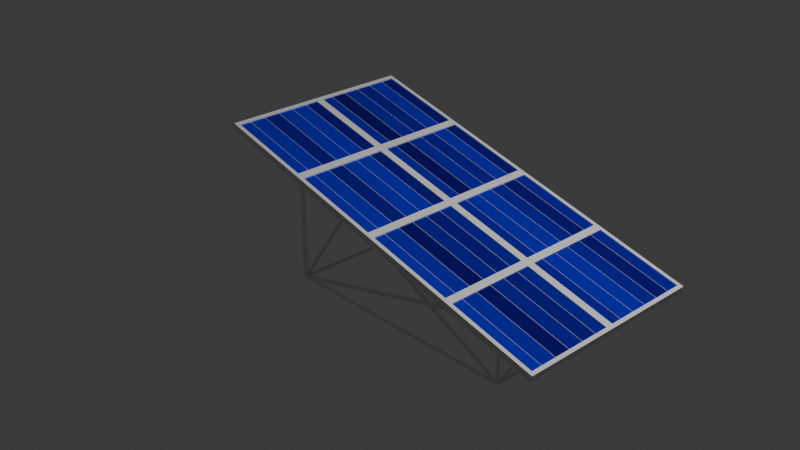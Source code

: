 # Source: SolarPanel.blend  (saved by Blender 4.0.36; exported with 4.5.12 LTS)
import bpy
from mathutils import Matrix  # noqa: F401  (used for matrix-valued properties, if any)

bpy.ops.wm.read_factory_settings(use_empty=True)
scene = bpy.context.scene
scene.name = 'Scene'

# ---- collections
col_collection = bpy.data.collections.new('Collection'); scene.collection.children.link(col_collection)

# ---- materials (node trees are filled in below, after node groups)
mat_material = bpy.data.materials.new('Material')
mat_material.alpha_threshold = 0.0
mat_material.use_transparent_shadow = False
mat_material.roughness = 0.5
mat_material.line_color = (0.0, 0.0, 0.0, 1.0)
mat_material_001 = bpy.data.materials.new('Material.001')
mat_material_001.use_transparent_shadow = False
mat_material_001.preview_render_type = 'FLAT'

# ---- material node trees
mat_material.use_nodes = True; mat_material.node_tree.nodes.clear()
_N = mat_material.node_tree.nodes; _L = mat_material.node_tree.links
n0 = _N.new('ShaderNodeOutputMaterial'); n0.name = 'Material Output'; n0.location = (300, 300)
n1 = _N.new('ShaderNodeBsdfPrincipled'); n1.name = 'Principled BSDF'; n1.location = (10, 300)
n1.inputs[3].default_value = 1.45
_L.new(n1.outputs[0], n0.inputs[0])
n0.is_active_output = True
mat_material_001.use_nodes = True; mat_material_001.node_tree.nodes.clear()
_N = mat_material_001.node_tree.nodes; _L = mat_material_001.node_tree.links
n0 = _N.new('ShaderNodeBsdfPrincipled'); n0.name = 'Principled BSDF'; n0.location = (10, 300)
n0.inputs[1].default_value = 0.4882
n0.inputs[2].default_value = 0.1142
n0.inputs[3].default_value = 1.45
n0.inputs[13].default_value = 0.06299
n1 = _N.new('ShaderNodeOutputMaterial'); n1.name = 'Material Output'; n1.location = (300, 300)
n2 = _N.new('ShaderNodeTexBrick'); n2.name = 'Brick Texture'; n2.location = (-190, 280)
n2.offset_frequency = 1
n2.squash_frequency = 1
n2.offset = 1.0
n2.squash = 0.3
n2.inputs[1].default_value = (0.0, 0.002269, 1.0, 1.0)
n2.inputs[2].default_value = (0.01901, 0.0, 0.1999, 1.0)
n2.inputs[3].default_value = (1.0, 1.0, 1.0, 1.0)
n2.inputs[4].default_value = 1.8
n2.inputs[5].default_value = 0.002
n2.inputs[8].default_value = 3.0
n2.inputs[9].default_value = 0.15
_L.new(n0.outputs[0], n1.inputs[0])
_L.new(n2.outputs[0], n0.inputs[0])
n1.is_active_output = True

# ---- world
world_world = bpy.data.worlds.new('World'); scene.world = world_world
world_world.use_nodes = True; world_world.node_tree.nodes.clear()
_N = world_world.node_tree.nodes; _L = world_world.node_tree.links
n0 = _N.new('ShaderNodeOutputWorld'); n0.name = 'World Output'; n0.location = (300, 300)
n1 = _N.new('ShaderNodeBackground'); n1.name = 'Background'; n1.location = (10, 300)
n1.inputs[0].default_value = (0.05088, 0.05088, 0.05088, 1.0)
_L.new(n1.outputs[0], n0.inputs[0])
n0.is_active_output = True
world_world.color = (0.05088, 0.05088, 0.05088)
world_world.use_sun_shadow = False
world_world.sun_shadow_jitter_overblur = 0.0

# ---- cameras
cam_camera = bpy.data.cameras.new('Camera')
cam_camera.clip_end = 100.0
cam_camera.ortho_scale = 7.314

# ---- lights
light_light = bpy.data.lights.new('Light', 'POINT')
light_light.transmission_factor = 0.0
light_light.use_soft_falloff = False
light_light.energy = 1000.0
light_light.shadow_soft_size = 0.1
light_light.shadow_maximum_resolution = 0.006
light_light.use_absolute_resolution = True

# ---- meshes
me_cube = bpy.data.meshes.new('Cube')
me_cube.from_pydata([(0.9569, 0.05513, 0.4761), (3.854, -1.504, -0.2752), (-1.928, -1.504, 1.273), (3.854, 1.614, -0.2752), (-1.928, 1.614, 1.273), (3.881, -1.504, -0.1756), (-1.901, -1.504, 1.372), (3.881, 1.614, -0.1756), (-1.901, 1.614, 1.372), (3.854, 0.05513, -0.2752), (-1.928, 0.05513, 1.273), (3.881, 0.05513, -0.1756), (-1.901, 0.05513, 1.372), (0.963, -1.504, 0.4987), (0.963, 1.614, 0.4987), (0.9897, -1.504, 0.5984), (0.9897, 1.614, 0.5984), (0.9897, 0.05513, 0.5984), (2.408, 1.614, 0.1117), (2.435, 1.614, 0.2114), (2.435, 0.05513, 0.2114), (2.408, -1.504, 0.1117), (2.435, -1.504, 0.2114), (-0.4824, -1.504, 0.8857), (-0.4558, -1.504, 0.9854), (-0.4824, 1.614, 0.8857), (-0.4558, 1.614, 0.9854), (-0.4558, 0.05513, 0.9854), (-0.5143, -0.005495, 1.001), (-1.843, -0.005495, 1.357), (-1.843, -1.443, 1.357), (-0.5143, -1.443, 1.001), (-0.5143, 1.553, 1.001), (-1.843, 1.553, 1.357), (-1.843, 0.1158, 1.357), (-0.5143, 0.1158, 1.001), (2.377, 1.553, 0.2271), (1.048, 1.553, 0.5827), (1.048, 0.1158, 0.5827), (2.377, 0.1158, 0.2271), (2.377, -0.005495, 0.2271), (1.048, -0.005495, 0.5827), (1.048, -1.443, 0.5827), (2.377, -1.443, 0.2271), (3.822, -0.005495, -0.1599), (2.494, -0.005495, 0.1957), (2.494, -1.443, 0.1957), (3.822, -1.443, -0.1599), (3.822, 1.553, -0.1599), (2.494, 1.553, 0.1957), (2.494, 0.1158, 0.1957), (3.822, 0.1158, -0.1599), (0.9311, 1.553, 0.6141), (-0.3972, 1.553, 0.9697), (-0.3972, 0.1158, 0.9697), (0.9311, 0.1158, 0.6141), (0.9311, -0.005495, 0.6141), (-0.3972, -0.005495, 0.9697), (-0.3972, -1.443, 0.9697), (0.9311, -1.443, 0.6141), (-1.848, -0.005495, 1.337), (-0.5196, -0.005495, 0.9812), (-0.5196, -1.443, 0.9812), (-1.848, -1.443, 1.337), (-1.848, 1.553, 1.337), (-0.5196, 1.553, 0.9812), (-0.5196, 0.1158, 0.9812), (-1.848, 0.1158, 1.337), (1.043, 1.553, 0.5628), (2.371, 1.553, 0.2072), (2.371, 0.1158, 0.2072), (1.043, 0.1158, 0.5628), (1.043, -0.005495, 0.5628), (2.371, -0.005495, 0.2072), (2.371, -1.443, 0.2072), (1.043, -1.443, 0.5628), (2.488, -0.005495, 0.1758), (3.817, -0.005495, -0.1798), (3.817, -1.443, -0.1798), (2.488, -1.443, 0.1758), (2.488, 1.553, 0.1758), (3.817, 1.553, -0.1798), (3.817, 0.1158, -0.1798), (2.488, 0.1158, 0.1758), (-0.4025, 1.553, 0.9498), (0.9258, 1.553, 0.5942), (0.9258, 0.1158, 0.5942), (-0.4025, 0.1158, 0.9498), (-0.4025, -0.005495, 0.9498), (0.9258, -0.005495, 0.5942), (0.9258, -1.443, 0.5942), (-0.4025, -1.443, 0.9498)], [], [(0, 4, 25), (21, 1, 5, 22), (0, 1, 21), (0, 2, 10), (0, 3, 9), (32, 33, 64, 65), (25, 4, 8, 26), (9, 3, 7, 11), (10, 2, 6, 12), (4, 10, 12, 8), (1, 9, 11, 5), (52, 53, 84, 85), (0, 9, 1), (0, 10, 4), (45, 46, 79, 76), (18, 14, 16, 19), (47, 44, 77, 78), (0, 13, 23), (23, 13, 15, 24), (0, 14, 18), (0, 18, 3), (38, 39, 70, 71), (3, 18, 19, 7), (58, 59, 90, 91), (0, 21, 13), (13, 21, 22, 15), (2, 23, 24, 6), (0, 23, 2), (44, 45, 76, 77), (14, 25, 26, 16), (37, 38, 71, 68), (0, 25, 14), (27, 12, 29, 28), (12, 6, 30, 29), (6, 24, 31, 30), (24, 27, 28, 31), (26, 8, 33, 32), (8, 12, 34, 33), (12, 27, 35, 34), (27, 26, 32, 35), (19, 16, 37, 36), (16, 17, 38, 37), (17, 20, 39, 38), (20, 19, 36, 39), (20, 17, 41, 40), (17, 15, 42, 41), (15, 22, 43, 42), (22, 20, 40, 43), (11, 20, 45, 44), (20, 22, 46, 45), (22, 5, 47, 46), (5, 11, 44, 47), (7, 19, 49, 48), (19, 20, 50, 49), (20, 11, 51, 50), (11, 7, 48, 51), (16, 26, 53, 52), (26, 27, 54, 53), (27, 17, 55, 54), (17, 16, 52, 55), (17, 27, 57, 56), (27, 24, 58, 57), (24, 15, 59, 58), (15, 17, 56, 59), (61, 60, 63, 62), (65, 64, 67, 66), (69, 68, 71, 70), (73, 72, 75, 74), (77, 76, 79, 78), (81, 80, 83, 82), (85, 84, 87, 86), (89, 88, 91, 90), (46, 47, 78, 79), (55, 52, 85, 86), (35, 32, 65, 66), (53, 54, 87, 84), (33, 34, 67, 64), (40, 41, 72, 73), (54, 55, 86, 87), (34, 35, 66, 67), (43, 40, 73, 74), (41, 42, 75, 72), (48, 49, 80, 81), (28, 29, 60, 61), (42, 43, 74, 75), (51, 48, 81, 82), (31, 28, 61, 62), (49, 50, 83, 80), (29, 30, 63, 60), (56, 57, 88, 89), (36, 37, 68, 69), (50, 51, 82, 83), (30, 31, 62, 63), (59, 56, 89, 90), (39, 36, 69, 70), (57, 58, 91, 88)])
me_cube.polygons.foreach_set('material_index', [0, 0, 0, 0, 0, 0, 0, 0, 0, 0, 0, 0, 0, 0, 0, 0, 0, 0, 0, 0, 0, 0, 0, 0, 0, 0, 0, 0, 0, 0, 0, 0, 0, 0, 0, 0, 0, 0, 0, 0, 0, 0, 0, 0, 0, 0, 0, 0, 0, 0, 0, 0, 0, 0, 0, 0, 0, 0, 0, 0, 0, 0, 0, 0, 1, 1, 1, 1, 1, 1, 1, 1, 0, 0, 0, 0, 0, 0, 0, 0, 0, 0, 0, 0, 0, 0, 0, 0, 0, 0, 0, 0, 0, 0, 0, 0])
_uv = me_cube.uv_layers.new(name='UVMap')
_uv.uv.foreach_set('vector', [0.625, 0.25, 0.625, 0.25, 0.625, 0.3125, 0.625, 0.8125, 0.625, 0.75, 0.625, 0.75, 0.625, 0.8125, 0.625, 0.75, 0.625, 0.75, 0.625, 0.8125, 0.625, 0.0, 0.625, 0.0, 0.625, 0.125, 0.625, 0.5, 0.625, 0.5, 0.625, 0.625, 0.815, 0.5049, 0.8725, 0.5049, 0.8725, 0.5049, 0.815, 0.5049, 0.625, 0.3125, 0.625, 0.25, 0.625, 0.25, 0.625, 0.3125, 0.625, 0.625, 0.625, 0.5, 0.625, 0.5, 0.625, 0.625, 0.625, 0.125, 0.625, 0.0, 0.625, 0.0, 0.625, 0.125, 0.625, 0.25, 0.625, 0.125, 0.625, 0.125, 0.625, 0.25, 0.625, 0.75, 0.625, 0.625, 0.625, 0.625, 0.625, 0.75, 0.7525, 0.5049, 0.81, 0.5049, 0.81, 0.5049, 0.7525, 0.5049, 0.625, 0.625, 0.625, 0.625, 0.625, 0.75, 0.625, 0.125, 0.625, 0.125, 0.625, 0.25, 0.685, 0.6299, 0.685, 0.7451, 0.685, 0.7451, 0.685, 0.6299, 0.625, 0.4375, 0.625, 0.375, 0.625, 0.375, 0.625, 0.4375, 0.6275, 0.7451, 0.6275, 0.6299, 0.6275, 0.6299, 0.6275, 0.7451, 0.625, 0.875, 0.625, 0.875, 0.625, 0.9375, 0.625, 0.9375, 0.625, 0.875, 0.625, 0.875, 0.625, 0.9375, 0.625, 0.375, 0.625, 0.375, 0.625, 0.4375, 0.625, 0.4375, 0.625, 0.4375, 0.625, 0.5, 0.7475, 0.6201, 0.69, 0.6201, 0.69, 0.6201, 0.7475, 0.6201, 0.625, 0.5, 0.625, 0.4375, 0.625, 0.4375, 0.625, 0.5, 0.81, 0.7451, 0.7525, 0.7451, 0.7525, 0.7451, 0.81, 0.7451, 0.625, 0.8125, 0.625, 0.8125, 0.625, 0.875, 0.625, 0.875, 0.625, 0.8125, 0.625, 0.8125, 0.625, 0.875, 0.625, 1.0, 0.625, 0.9375, 0.625, 0.9375, 0.625, 1.0, 0.625, 0.9375, 0.625, 0.9375, 0.625, 1.0, 0.6275, 0.6299, 0.685, 0.6299, 0.685, 0.6299, 0.6275, 0.6299, 0.625, 0.375, 0.625, 0.3125, 0.625, 0.3125, 0.625, 0.375, 0.7475, 0.5049, 0.7475, 0.6201, 0.7475, 0.6201, 0.7475, 0.5049, 0.625, 0.3125, 0.625, 0.3125, 0.625, 0.375, 0.8125, 0.625, 0.875, 0.625, 0.8725, 0.6299, 0.815, 0.6299, 0.875, 0.625, 0.875, 0.75, 0.8725, 0.7451, 0.8725, 0.6299, 0.875, 0.75, 0.8125, 0.75, 0.815, 0.7451, 0.8725, 0.7451, 0.8125, 0.75, 0.8125, 0.625, 0.815, 0.6299, 0.815, 0.7451, 0.8125, 0.5, 0.875, 0.5, 0.8725, 0.5049, 0.815, 0.5049, 0.875, 0.5, 0.875, 0.625, 0.8725, 0.6201, 0.8725, 0.5049, 0.875, 0.625, 0.8125, 0.625, 0.815, 0.6201, 0.8725, 0.6201, 0.8125, 0.625, 0.8125, 0.5, 0.815, 0.5049, 0.815, 0.6201, 0.6875, 0.5, 0.75, 0.5, 0.7475, 0.5049, 0.69, 0.5049, 0.75, 0.5, 0.75, 0.625, 0.7475, 0.6201, 0.7475, 0.5049, 0.75, 0.625, 0.6875, 0.625, 0.69, 0.6201, 0.7475, 0.6201, 0.6875, 0.625, 0.6875, 0.5, 0.69, 0.5049, 0.69, 0.6201, 0.6875, 0.625, 0.75, 0.625, 0.7475, 0.6299, 0.69, 0.6299, 0.75, 0.625, 0.75, 0.75, 0.7475, 0.7451, 0.7475, 0.6299, 0.75, 0.75, 0.6875, 0.75, 0.69, 0.7451, 0.7475, 0.7451, 0.6875, 0.75, 0.6875, 0.625, 0.69, 0.6299, 0.69, 0.7451, 0.625, 0.625, 0.6875, 0.625, 0.685, 0.6299, 0.6275, 0.6299, 0.6875, 0.625, 0.6875, 0.75, 0.685, 0.7451, 0.685, 0.6299, 0.6875, 0.75, 0.625, 0.75, 0.6275, 0.7451, 0.685, 0.7451, 0.625, 0.75, 0.625, 0.625, 0.6275, 0.6299, 0.6275, 0.7451, 0.625, 0.5, 0.6875, 0.5, 0.685, 0.5049, 0.6275, 0.5049, 0.6875, 0.5, 0.6875, 0.625, 0.685, 0.6201, 0.685, 0.5049, 0.6875, 0.625, 0.625, 0.625, 0.6275, 0.6201, 0.685, 0.6201, 0.625, 0.625, 0.625, 0.5, 0.6275, 0.5049, 0.6275, 0.6201, 0.75, 0.5, 0.8125, 0.5, 0.81, 0.5049, 0.7525, 0.5049, 0.8125, 0.5, 0.8125, 0.625, 0.81, 0.6201, 0.81, 0.5049, 0.8125, 0.625, 0.75, 0.625, 0.7525, 0.6201, 0.81, 0.6201, 0.75, 0.625, 0.75, 0.5, 0.7525, 0.5049, 0.7525, 0.6201, 0.75, 0.625, 0.8125, 0.625, 0.81, 0.6299, 0.7525, 0.6299, 0.8125, 0.625, 0.8125, 0.75, 0.81, 0.7451, 0.81, 0.6299, 0.8125, 0.75, 0.75, 0.75, 0.7525, 0.7451, 0.81, 0.7451, 0.75, 0.75, 0.75, 0.625, 0.7525, 0.6299, 0.7525, 0.7451, 0.815, 0.6299, 0.8725, 0.6299, 0.8725, 0.7451, 0.815, 0.7451, 0.815, 0.5049, 0.8725, 0.5049, 0.8725, 0.6201, 0.815, 0.6201, 0.69, 0.5049, 0.7475, 0.5049, 0.7475, 0.6201, 0.69, 0.6201, 0.69, 0.6299, 0.7475, 0.6299, 0.7475, 0.7451, 0.69, 0.7451, 0.6275, 0.6299, 0.685, 0.6299, 0.685, 0.7451, 0.6275, 0.7451, 0.6275, 0.5049, 0.685, 0.5049, 0.685, 0.6201, 0.6275, 0.6201, 0.7525, 0.5049, 0.81, 0.5049, 0.81, 0.6201, 0.7525, 0.6201, 0.7525, 0.6299, 0.81, 0.6299, 0.81, 0.7451, 0.7525, 0.7451, 0.685, 0.7451, 0.6275, 0.7451, 0.6275, 0.7451, 0.685, 0.7451, 0.7525, 0.6201, 0.7525, 0.5049, 0.7525, 0.5049, 0.7525, 0.6201, 0.815, 0.6201, 0.815, 0.5049, 0.815, 0.5049, 0.815, 0.6201, 0.81, 0.5049, 0.81, 0.6201, 0.81, 0.6201, 0.81, 0.5049, 0.8725, 0.5049, 0.8725, 0.6201, 0.8725, 0.6201, 0.8725, 0.5049, 0.69, 0.6299, 0.7475, 0.6299, 0.7475, 0.6299, 0.69, 0.6299, 0.81, 0.6201, 0.7525, 0.6201, 0.7525, 0.6201, 0.81, 0.6201, 0.8725, 0.6201, 0.815, 0.6201, 0.815, 0.6201, 0.8725, 0.6201, 0.69, 0.7451, 0.69, 0.6299, 0.69, 0.6299, 0.69, 0.7451, 0.7475, 0.6299, 0.7475, 0.7451, 0.7475, 0.7451, 0.7475, 0.6299, 0.6275, 0.5049, 0.685, 0.5049, 0.685, 0.5049, 0.6275, 0.5049, 0.815, 0.6299, 0.8725, 0.6299, 0.8725, 0.6299, 0.815, 0.6299, 0.7475, 0.7451, 0.69, 0.7451, 0.69, 0.7451, 0.7475, 0.7451, 0.6275, 0.6201, 0.6275, 0.5049, 0.6275, 0.5049, 0.6275, 0.6201, 0.815, 0.7451, 0.815, 0.6299, 0.815, 0.6299, 0.815, 0.7451, 0.685, 0.5049, 0.685, 0.6201, 0.685, 0.6201, 0.685, 0.5049, 0.8725, 0.6299, 0.8725, 0.7451, 0.8725, 0.7451, 0.8725, 0.6299, 0.7525, 0.6299, 0.81, 0.6299, 0.81, 0.6299, 0.7525, 0.6299, 0.69, 0.5049, 0.7475, 0.5049, 0.7475, 0.5049, 0.69, 0.5049, 0.685, 0.6201, 0.6275, 0.6201, 0.6275, 0.6201, 0.685, 0.6201, 0.8725, 0.7451, 0.815, 0.7451, 0.815, 0.7451, 0.8725, 0.7451, 0.7525, 0.7451, 0.7525, 0.6299, 0.7525, 0.6299, 0.7525, 0.7451, 0.69, 0.6201, 0.69, 0.5049, 0.69, 0.5049, 0.69, 0.6201, 0.81, 0.6299, 0.81, 0.7451, 0.81, 0.7451, 0.81, 0.6299])
me_cube.materials.append(mat_material)
me_cube.materials.append(mat_material_001)
me_cube.use_mirror_vertex_groups = False
me_cube.update()
me_cube_001 = bpy.data.meshes.new('Cube.001')
me_cube_001.from_pydata([(2.914, 1.11, -0.04787), (2.914, 1.11, -1.0), (2.914, -1.0, -0.04787), (2.914, -1.0, -1.0), (-1.0, 1.11, 1.0), (-1.0, 1.11, -1.0), (-1.0, -1.0, 1.0), (-1.0, -1.0, -1.0), (2.914, 0.05513, -0.04787), (-1.0, 0.05513, 1.0), (0.9569, -1.0, 0.4761), (0.9569, 1.11, 0.4761), (1.935, 1.11, 0.2141), (1.935, -1.0, 0.2141), (-0.02154, -1.0, 0.738), (-0.02154, 1.11, 0.738), (1.652, 1.11, -0.355), (-1.0, 0.05513, -1.192e-07), (1.652, -1.0, -0.355), (2.914, 0.05513, -0.5239)], [], [(0, 8, 2, 19), (18, 6, 7), (6, 9, 4, 17), (16, 0, 1), (5, 4, 16), (1, 5, 16), (4, 15, 11, 12, 0, 16), (5, 7, 17), (7, 6, 17), (4, 5, 17), (2, 18, 3), (3, 18, 7), (10, 14, 6, 18, 2, 13), (3, 1, 19), (2, 3, 19), (1, 0, 19)])
_uv = me_cube_001.uv_layers.new(name='UVMap')
_uv.uv.foreach_set('vector', [0.625, 0.5, 0.625, 0.625, 0.625, 0.75, 0.5, 0.625, 0.4556, 0.8306, 0.625, 1.0, 0.375, 1.0, 0.625, 0.0, 0.625, 0.125, 0.625, 0.25, 0.5, 0.125, 0.4556, 0.4194, 0.625, 0.5, 0.375, 0.5, 0.375, 0.25, 0.625, 0.25, 0.4556, 0.4194, 0.375, 0.5, 0.375, 0.25, 0.4556, 0.4194, 0.625, 0.25, 0.625, 0.3125, 0.625, 0.375, 0.625, 0.4375, 0.625, 0.5, 0.4556, 0.4194, 0.375, 0.25, 0.375, 0.0, 0.5, 0.125, 0.375, 0.0, 0.625, 0.0, 0.5, 0.125, 0.625, 0.25, 0.375, 0.25, 0.5, 0.125, 0.625, 0.75, 0.4556, 0.8306, 0.375, 0.75, 0.375, 0.75, 0.4556, 0.8306, 0.375, 1.0, 0.625, 0.875, 0.625, 0.9375, 0.625, 1.0, 0.4556, 0.8306, 0.625, 0.75, 0.625, 0.8125, 0.375, 0.75, 0.375, 0.5, 0.5, 0.625, 0.625, 0.75, 0.375, 0.75, 0.5, 0.625, 0.375, 0.5, 0.625, 0.5, 0.5, 0.625])
me_cube_001.materials.append(mat_material)
me_cube_001.materials.append(mat_material_001)
me_cube_001.use_mirror_vertex_groups = False
me_cube_001.update()

# ---- objects
ob_cube = bpy.data.objects.new('Cube', me_cube)
ob_light = bpy.data.objects.new('Light', light_light)
ob_camera = bpy.data.objects.new('Camera', cam_camera)
ob_cube_001 = bpy.data.objects.new('Cube.001', me_cube_001)

# ---- transforms, parenting, visibility, modifiers, constraints
ob_cube.location = (0.0, 0.0, 0.0)
ob_cube.scale = (0.6844, 0.6844, 0.6844)
ob_cube.lock_rotations_4d = False
ob_cube.empty_display_type = 'ARROWS'
ob_cube.lineart.crease_threshold = 0.0
ob_light.location = (4.076, 1.005, 5.904)
ob_light.rotation_euler = (0.6503, 0.05522, 1.866)
ob_light.lock_rotations_4d = False
ob_light.empty_display_type = 'ARROWS'
ob_light.color = (0.0, 0.0, 0.0, 0.0)
ob_light.lineart.crease_threshold = 0.0
ob_camera.location = (7.359, -6.926, 4.958)
ob_camera.rotation_euler = (1.109, 0.0, 0.8149)
ob_camera.lock_rotations_4d = False
ob_camera.empty_display_type = 'ARROWS'
ob_camera.color = (0.0, 0.0, 0.0, 0.0)
ob_camera.display_type = 'WIRE'
ob_camera.lineart.crease_threshold = 0.0
ob_cube_001.location = (0.0, 0.0, 0.0)
ob_cube_001.scale = (0.6844, 0.6844, 0.6844)
ob_cube_001.lock_rotations_4d = False
ob_cube_001.empty_display_type = 'ARROWS'
ob_cube_001.lineart.crease_threshold = 0.0
_m = ob_cube_001.modifiers.new('Wireframe', 'WIREFRAME')
_m.thickness = 0.064
_m.use_boundary = True

# ---- collection membership
col_collection.objects.link(ob_cube)
col_collection.objects.link(ob_light)
col_collection.objects.link(ob_camera)
col_collection.objects.link(ob_cube_001)

# ---- scene / render settings (as saved in the file)
scene.camera = ob_camera
scene.frame_start = 1; scene.frame_end = 250; scene.frame_set(194)
scene.render.engine = 'BLENDER_EEVEE_NEXT'
scene.cycles.sampling_pattern = 'TABULATED_SOBOL'
bpy.context.view_layer.update()
